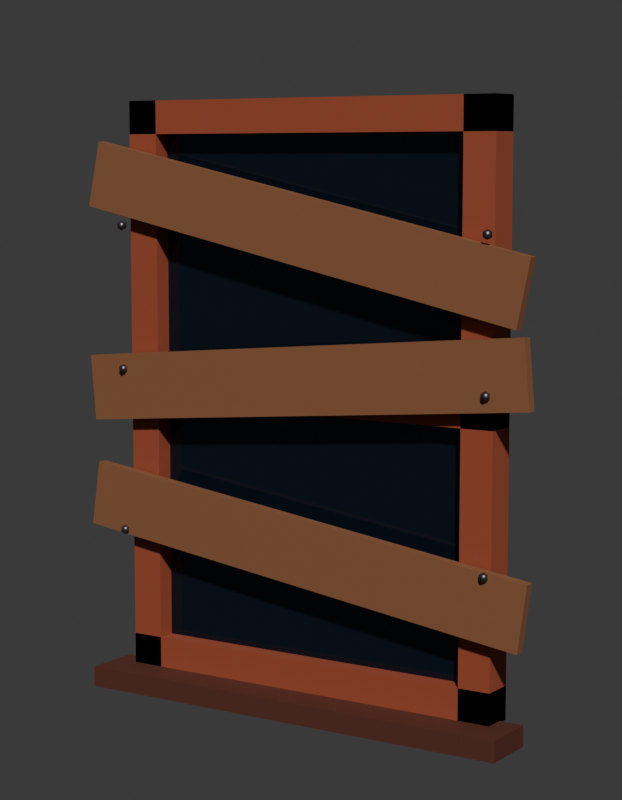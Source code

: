 # Source: SM_PRP_JanelaTabuada_Blockout.blend  (saved by Blender 5.2.45; exported with 4.5.12 LTS)
import bpy
from mathutils import Matrix  # noqa: F401  (used for matrix-valued properties, if any)

bpy.ops.wm.read_factory_settings(use_empty=True)
scene = bpy.context.scene
scene.name = 'Scene'

# ---- collections
col_prp_janelatabuada = bpy.data.collections.new('PRP_JanelaTabuada'); scene.collection.children.link(col_prp_janelatabuada)
col_rig = bpy.data.collections.new('Rig'); col_prp_janelatabuada.children.link(col_rig)
col_geo = bpy.data.collections.new('Geo'); col_prp_janelatabuada.children.link(col_geo)
col_sockets = bpy.data.collections.new('Sockets'); col_prp_janelatabuada.children.link(col_sockets)
col_props = bpy.data.collections.new('Props'); col_prp_janelatabuada.children.link(col_props)
col_preview = bpy.data.collections.new('_Preview'); scene.collection.children.link(col_preview)

# ---- materials (node trees are filled in below, after node groups)
mat_mat_prp_vidroquebrado = bpy.data.materials.new('MAT_PRP_VidroQuebrado')
mat_mat_prp_vidroquebrado.diffuse_color = (0.01298, 0.02315, 0.04231, 1.0)
mat_mat_prp_vidroquebrado.roughness = 0.1
mat_mat_prp_vidroquebrado.metallic = 0.6
mat_mat_prp_madeiravelha = bpy.data.materials.new('MAT_PRP_MadeiraVelha')
mat_mat_prp_madeiravelha.diffuse_color = (0.3325, 0.06848, 0.02732, 1.0)
mat_mat_prp_madeiravelha.roughness = 0.85
mat_mat_prp_mogno = bpy.data.materials.new('MAT_PRP_Mogno')
mat_mat_prp_mogno.diffuse_color = (0.1022, 0.02732, 0.016, 1.0)
mat_mat_prp_mogno.roughness = 0.7
mat_mat_prp_madeira = bpy.data.materials.new('MAT_PRP_Madeira')
mat_mat_prp_madeira.diffuse_color = (0.2542, 0.1022, 0.04231, 1.0)
mat_mat_prp_madeira.roughness = 0.75
mat_mat_prp_ferro = bpy.data.materials.new('MAT_PRP_Ferro')
mat_mat_prp_ferro.diffuse_color = (0.1559, 0.1441, 0.1683, 1.0)
mat_mat_prp_ferro.roughness = 0.45
mat_mat_prp_ferro.metallic = 1.0

# ---- material node trees
mat_mat_prp_vidroquebrado.use_nodes = True; mat_mat_prp_vidroquebrado.node_tree.nodes.clear()
_N = mat_mat_prp_vidroquebrado.node_tree.nodes; _L = mat_mat_prp_vidroquebrado.node_tree.links
n0 = _N.new('ShaderNodeBsdfPrincipled'); n0.name = 'Principled BSDF'; n0.location = (-200, 100)
n0.inputs[0].default_value = (0.01298, 0.02315, 0.04231, 1.0)
n0.inputs[1].default_value = 0.6
n0.inputs[2].default_value = 0.1
n0.inputs[10].default_value = 0.005
n1 = _N.new('ShaderNodeOutputMaterial'); n1.name = 'Material Output'; n1.location = (200, 100)
_L.new(n0.outputs[0], n1.inputs[0])
n1.is_active_output = True
mat_mat_prp_madeiravelha.use_nodes = True; mat_mat_prp_madeiravelha.node_tree.nodes.clear()
_N = mat_mat_prp_madeiravelha.node_tree.nodes; _L = mat_mat_prp_madeiravelha.node_tree.links
n0 = _N.new('ShaderNodeBsdfPrincipled'); n0.name = 'Principled BSDF'; n0.location = (-200, 100)
n0.inputs[0].default_value = (0.3325, 0.06848, 0.02732, 1.0)
n0.inputs[2].default_value = 0.85
n0.inputs[10].default_value = 0.005
n1 = _N.new('ShaderNodeOutputMaterial'); n1.name = 'Material Output'; n1.location = (200, 100)
_L.new(n0.outputs[0], n1.inputs[0])
n1.is_active_output = True
mat_mat_prp_mogno.use_nodes = True; mat_mat_prp_mogno.node_tree.nodes.clear()
_N = mat_mat_prp_mogno.node_tree.nodes; _L = mat_mat_prp_mogno.node_tree.links
n0 = _N.new('ShaderNodeBsdfPrincipled'); n0.name = 'Principled BSDF'; n0.location = (-200, 100)
n0.inputs[0].default_value = (0.1022, 0.02732, 0.016, 1.0)
n0.inputs[2].default_value = 0.7
n0.inputs[10].default_value = 0.005
n1 = _N.new('ShaderNodeOutputMaterial'); n1.name = 'Material Output'; n1.location = (200, 100)
_L.new(n0.outputs[0], n1.inputs[0])
n1.is_active_output = True
mat_mat_prp_madeira.use_nodes = True; mat_mat_prp_madeira.node_tree.nodes.clear()
_N = mat_mat_prp_madeira.node_tree.nodes; _L = mat_mat_prp_madeira.node_tree.links
n0 = _N.new('ShaderNodeBsdfPrincipled'); n0.name = 'Principled BSDF'; n0.location = (-200, 100)
n0.inputs[0].default_value = (0.2542, 0.1022, 0.04231, 1.0)
n0.inputs[2].default_value = 0.75
n0.inputs[10].default_value = 0.005
n1 = _N.new('ShaderNodeOutputMaterial'); n1.name = 'Material Output'; n1.location = (200, 100)
_L.new(n0.outputs[0], n1.inputs[0])
n1.is_active_output = True
mat_mat_prp_ferro.use_nodes = True; mat_mat_prp_ferro.node_tree.nodes.clear()
_N = mat_mat_prp_ferro.node_tree.nodes; _L = mat_mat_prp_ferro.node_tree.links
n0 = _N.new('ShaderNodeBsdfPrincipled'); n0.name = 'Principled BSDF'; n0.location = (-200, 100)
n0.inputs[0].default_value = (0.1559, 0.1441, 0.1683, 1.0)
n0.inputs[1].default_value = 1.0
n0.inputs[2].default_value = 0.45
n0.inputs[10].default_value = 0.005
n1 = _N.new('ShaderNodeOutputMaterial'); n1.name = 'Material Output'; n1.location = (200, 100)
_L.new(n0.outputs[0], n1.inputs[0])
n1.is_active_output = True

# ---- world
world_world = bpy.data.worlds.new('World'); scene.world = world_world
world_world.use_nodes = True; world_world.node_tree.nodes.clear()
_N = world_world.node_tree.nodes; _L = world_world.node_tree.links
n0 = _N.new('ShaderNodeBackground'); n0.name = 'Background'; n0.location = (-200, 100)
n0.inputs[0].default_value = (0.05, 0.05, 0.05, 1.0)
n1 = _N.new('ShaderNodeOutputWorld'); n1.name = 'World Output'; n1.location = (200, 100)
_L.new(n0.outputs[0], n1.inputs[0])
n1.is_active_output = True
world_world.color = (0.006512, 0.005605, 0.009134)

# ---- cameras
cam_cam_frente = bpy.data.cameras.new('CAM_frente')
cam_cam_frente.type = 'ORTHO'
cam_cam_frente.ortho_scale = 1.84
cam_cam_perfil = bpy.data.cameras.new('CAM_perfil')
cam_cam_perfil.type = 'ORTHO'
cam_cam_perfil.ortho_scale = 1.84
cam_cam_costas = bpy.data.cameras.new('CAM_costas')
cam_cam_costas.type = 'ORTHO'
cam_cam_costas.ortho_scale = 1.84
cam_cam_tres_quartos = bpy.data.cameras.new('CAM_tres_quartos')
cam_cam_tres_quartos.lens = 85.0

# ---- meshes
me_sm_prp_janelatabuada = bpy.data.meshes.new('SM_PRP_JanelaTabuada')
me_sm_prp_janelatabuada.from_pydata([(-0.45, 0.005, 0.05), (-0.45, 0.005, 1.35), (-0.45, 0.015, 0.05), (-0.45, 0.015, 1.35), (0.45, 0.005, 0.05), (0.45, 0.005, 1.35), (0.45, 0.015, 0.05), (0.45, 0.015, 1.35), (-0.5, -0.04, 0.0), (-0.5, -0.04, 1.4), (-0.5, 0.04, 0.0), (-0.5, 0.04, 1.4), (-0.42, -0.04, 0.0), (-0.42, -0.04, 1.4), (-0.42, 0.04, 0.0), (-0.42, 0.04, 1.4), (0.42, -0.04, 0.0), (0.42, -0.04, 1.4), (0.42, 0.04, 0.0), (0.42, 0.04, 1.4), (0.5, -0.04, 0.0), (0.5, -0.04, 1.4), (0.5, 0.04, 0.0), (0.5, 0.04, 1.4), (-0.5, -0.04, 0.0), (-0.5, -0.04, 0.08), (-0.5, 0.04, 0.0), (-0.5, 0.04, 0.08), (0.5, -0.04, 0.0), (0.5, -0.04, 0.08), (0.5, 0.04, 0.0), (0.5, 0.04, 0.08), (-0.5, -0.04, 1.32), (-0.5, -0.04, 1.4), (-0.5, 0.04, 1.32), (-0.5, 0.04, 1.4), (0.5, -0.04, 1.32), (0.5, -0.04, 1.4), (0.5, 0.04, 1.32), (0.5, 0.04, 1.4), (-0.5, -0.04, 0.67), (-0.5, -0.04, 0.73), (-0.5, 0.04, 0.67), (-0.5, 0.04, 0.73), (0.5, -0.04, 0.67), (0.5, -0.04, 0.73), (0.5, 0.04, 0.67), (0.5, 0.04, 0.73), (-0.56, -0.13, -0.045), (-0.56, -0.13, 0.005), (-0.56, 0.01, -0.045), (-0.56, 0.01, 0.005), (0.56, -0.13, -0.045), (0.56, -0.13, 0.005), (0.56, 0.01, -0.045), (0.56, 0.01, 0.005), (-0.6053, -0.0725, 0.3543), (-0.583, -0.0725, 0.5127), (-0.6053, -0.0475, 0.3543), (-0.583, -0.0475, 0.5127), (0.583, -0.0725, 0.1873), (0.6053, -0.0725, 0.3457), (0.583, -0.0475, 0.1873), (0.6053, -0.0475, 0.3457), (-0.5, -0.075, 0.362), (0.5, -0.08539, 0.344), (-0.5, -0.06461, 0.344), (-0.5, -0.075, 0.338), (0.5, -0.075, 0.338), (-0.491, -0.0698, 0.356), (-0.491, -0.0698, 0.344), (-0.491, -0.0698, 0.744), (0.509, -0.0802, 0.344), (-0.491, -0.0802, 0.356), (-0.491, -0.0802, 0.344), (0.509, -0.0802, 0.356), (0.5, -0.075, 0.362), (-0.5, -0.08539, 0.356), (-0.5, -0.08539, 0.344), (-0.5, -0.075, 0.738), (0.509, -0.0698, 0.356), (-0.509, -0.0802, 0.356), (-0.509, -0.0802, 0.344), (0.509, -0.0698, 0.344), (0.5, -0.08539, 0.744), (-0.509, -0.0698, 0.356), (-0.509, -0.0698, 0.344), (-0.5, -0.06461, 0.744), (0.5, -0.06461, 0.344), (-0.5, -0.06461, 0.356), (0.5, -0.075, 0.738), (-0.5, -0.075, 0.762), (0.5, -0.08539, 0.356), (0.5907, -0.0475, 0.882), (0.491, -0.0802, 0.344), (0.6047, -0.0475, 0.7226), (0.491, -0.0802, 0.356), (0.5907, -0.0725, 0.882), (0.491, -0.0698, 0.344), (0.6047, -0.0725, 0.7226), (0.491, -0.0698, 0.356), (-0.6047, -0.0475, 0.7774), (-0.5907, -0.0475, 0.618), (-0.6047, -0.0725, 0.7774), (0.5, -0.06461, 0.356), (-0.5907, -0.0725, 0.618), (-0.491, -0.0698, 0.756), (-0.491, -0.0698, 1.094), (-0.491, -0.0802, 0.744), (0.509, -0.0802, 0.744), (-0.491, -0.0802, 0.756), (0.509, -0.0802, 0.756), (-0.5, -0.08539, 0.744), (0.5, -0.075, 0.762), (-0.5, -0.08539, 0.756), (-0.5, -0.075, 1.088), (-0.509, -0.0802, 0.744), (0.509, -0.0698, 0.756), (-0.509, -0.0802, 0.756), (0.509, -0.0698, 0.744), (-0.509, -0.0698, 0.744), (0.5, -0.08539, 1.094), (-0.509, -0.0698, 0.756), (-0.5, -0.06461, 1.094), (0.5, -0.06461, 0.744), (0.5, -0.075, 1.088), (-0.5, -0.06461, 0.756), (-0.5, -0.075, 1.112), (0.5, -0.08539, 0.756), (0.6035, -0.0475, 1.054), (0.491, -0.0802, 0.744), (0.5703, -0.0475, 0.897), (0.491, -0.0802, 0.756), (0.6035, -0.0725, 1.054), (0.491, -0.0698, 0.744), (0.5703, -0.0725, 0.897), (0.491, -0.0698, 0.756), (-0.5703, -0.0475, 1.303), (-0.6035, -0.0475, 1.146), (-0.5703, -0.0725, 1.303), (0.5, -0.06461, 0.756), (-0.6035, -0.0725, 1.146), (-0.491, -0.0698, 1.106), (-0.491, -0.0802, 1.094), (0.509, -0.0802, 1.094), (-0.491, -0.0802, 1.106), (0.509, -0.0802, 1.106), (-0.5, -0.08539, 1.094), (0.5, -0.075, 1.112), (-0.5, -0.08539, 1.106), (-0.509, -0.0802, 1.094), (0.509, -0.0698, 1.106), (-0.509, -0.0802, 1.106), (0.509, -0.0698, 1.094), (-0.509, -0.0698, 1.094), (-0.509, -0.0698, 1.106), (0.5, -0.06461, 1.094), (-0.5, -0.06461, 1.106), (0.5, -0.08539, 1.106), (0.491, -0.0802, 1.094), (0.491, -0.0802, 1.106), (0.491, -0.0698, 1.094), (0.491, -0.0698, 1.106), (0.5, -0.06461, 1.106)], [], [(0, 1, 3, 2), (2, 3, 7, 6), (6, 7, 5, 4), (4, 5, 1, 0), (2, 6, 4, 0), (7, 3, 1, 5), (8, 9, 11, 10), (10, 11, 15, 14), (14, 15, 13, 12), (12, 13, 9, 8), (10, 14, 12, 8), (15, 11, 9, 13), (16, 17, 19, 18), (18, 19, 23, 22), (22, 23, 21, 20), (20, 21, 17, 16), (18, 22, 20, 16), (23, 19, 17, 21), (24, 25, 27, 26), (26, 27, 31, 30), (30, 31, 29, 28), (28, 29, 25, 24), (26, 30, 28, 24), (31, 27, 25, 29), (32, 33, 35, 34), (34, 35, 39, 38), (38, 39, 37, 36), (36, 37, 33, 32), (34, 38, 36, 32), (39, 35, 33, 37), (40, 41, 43, 42), (42, 43, 47, 46), (46, 47, 45, 44), (44, 45, 41, 40), (42, 46, 44, 40), (47, 43, 41, 45), (48, 49, 51, 50), (50, 51, 55, 54), (54, 55, 53, 52), (52, 53, 49, 48), (50, 54, 52, 48), (55, 51, 49, 53), (56, 57, 59, 58), (58, 59, 63, 62), (62, 63, 61, 60), (60, 61, 57, 56), (58, 62, 60, 56), (63, 59, 57, 61), (67, 66, 70), (66, 89, 69, 70), (89, 64, 69), (67, 70, 74), (70, 69, 73, 74), (69, 64, 73), (67, 74, 78), (74, 73, 77, 78), (73, 64, 77), (67, 78, 82), (78, 77, 81, 82), (77, 64, 81), (67, 82, 86), (82, 81, 85, 86), (81, 64, 85), (67, 86, 66), (86, 85, 89, 66), (85, 64, 89), (104, 76, 80), (88, 104, 80, 83), (68, 88, 83), (68, 83, 72), (83, 80, 75, 72), (80, 76, 75), (75, 76, 92), (72, 75, 92, 65), (68, 72, 65), (68, 65, 94), (65, 92, 96, 94), (92, 76, 96), (96, 76, 100), (94, 96, 100, 98), (68, 94, 98), (100, 76, 104), (98, 100, 104, 88), (68, 98, 88), (105, 103, 101, 102), (102, 101, 93, 95), (95, 93, 97, 99), (99, 97, 103, 105), (102, 95, 99, 105), (93, 101, 103, 97), (126, 91, 106), (87, 126, 106, 71), (79, 87, 71), (79, 71, 108), (71, 106, 110, 108), (106, 91, 110), (110, 91, 114), (108, 110, 114, 112), (79, 108, 112), (114, 91, 118), (112, 114, 118, 116), (79, 112, 116), (118, 91, 122), (116, 118, 122, 120), (79, 116, 120), (122, 91, 126), (120, 122, 126, 87), (79, 120, 87), (140, 113, 117), (124, 140, 117, 119), (90, 124, 119), (90, 119, 109), (119, 117, 111, 109), (117, 113, 111), (111, 113, 128), (109, 111, 128, 84), (90, 109, 84), (90, 84, 130), (84, 128, 132, 130), (128, 113, 132), (132, 113, 136), (130, 132, 136, 134), (90, 130, 134), (136, 113, 140), (134, 136, 140, 124), (90, 134, 124), (141, 139, 137, 138), (138, 137, 129, 131), (131, 129, 133, 135), (135, 133, 139, 141), (138, 131, 135, 141), (129, 137, 139, 133), (157, 127, 142), (123, 157, 142, 107), (115, 123, 107), (115, 107, 143), (107, 142, 145, 143), (142, 127, 145), (145, 127, 149), (143, 145, 149, 147), (115, 143, 147), (149, 127, 152), (147, 149, 152, 150), (115, 147, 150), (152, 127, 155), (150, 152, 155, 154), (115, 150, 154), (155, 127, 157), (154, 155, 157, 123), (115, 154, 123), (163, 148, 151), (156, 163, 151, 153), (125, 156, 153), (125, 153, 144), (153, 151, 146, 144), (151, 148, 146), (146, 148, 158), (144, 146, 158, 121), (125, 144, 121), (125, 121, 159), (121, 158, 160, 159), (158, 148, 160), (160, 148, 162), (159, 160, 162, 161), (125, 159, 161), (162, 148, 163), (161, 162, 163, 156), (125, 161, 156)])
me_sm_prp_janelatabuada.polygons.foreach_set('use_smooth', [0, 0, 0, 0, 0, 0, 0, 0, 0, 0, 0, 0, 0, 0, 0, 0, 0, 0, 0, 0, 0, 0, 0, 0, 0, 0, 0, 0, 0, 0, 0, 0, 0, 0, 0, 0, 0, 0, 0, 0, 0, 0, 0, 0, 0, 0, 0, 0, 1, 1, 1, 1, 1, 1, 1, 1, 1, 1, 1, 1, 1, 1, 1, 1, 1, 1, 1, 1, 1, 1, 1, 1, 1, 1, 1, 1, 1, 1, 1, 1, 1, 1, 1, 1, 0, 0, 0, 0, 0, 0, 1, 1, 1, 1, 1, 1, 1, 1, 1, 1, 1, 1, 1, 1, 1, 1, 1, 1, 1, 1, 1, 1, 1, 1, 1, 1, 1, 1, 1, 1, 1, 1, 1, 1, 1, 1, 0, 0, 0, 0, 0, 0, 1, 1, 1, 1, 1, 1, 1, 1, 1, 1, 1, 1, 1, 1, 1, 1, 1, 1, 1, 1, 1, 1, 1, 1, 1, 1, 1, 1, 1, 1, 1, 1, 1, 1, 1, 1])
me_sm_prp_janelatabuada.polygons.foreach_set('material_index', [0, 0, 0, 0, 0, 0, 1, 1, 1, 1, 1, 1, 1, 1, 1, 1, 1, 1, 1, 1, 1, 1, 1, 1, 1, 1, 1, 1, 1, 1, 1, 1, 1, 1, 1, 1, 2, 2, 2, 2, 2, 2, 3, 3, 3, 3, 3, 3, 4, 4, 4, 4, 4, 4, 4, 4, 4, 4, 4, 4, 4, 4, 4, 4, 4, 4, 4, 4, 4, 4, 4, 4, 4, 4, 4, 4, 4, 4, 4, 4, 4, 4, 4, 4, 3, 3, 3, 3, 3, 3, 4, 4, 4, 4, 4, 4, 4, 4, 4, 4, 4, 4, 4, 4, 4, 4, 4, 4, 4, 4, 4, 4, 4, 4, 4, 4, 4, 4, 4, 4, 4, 4, 4, 4, 4, 4, 3, 3, 3, 3, 3, 3, 4, 4, 4, 4, 4, 4, 4, 4, 4, 4, 4, 4, 4, 4, 4, 4, 4, 4, 4, 4, 4, 4, 4, 4, 4, 4, 4, 4, 4, 4, 4, 4, 4, 4, 4, 4])
me_sm_prp_janelatabuada.materials.append(mat_mat_prp_vidroquebrado)
me_sm_prp_janelatabuada.materials.append(mat_mat_prp_madeiravelha)
me_sm_prp_janelatabuada.materials.append(mat_mat_prp_mogno)
me_sm_prp_janelatabuada.materials.append(mat_mat_prp_madeira)
me_sm_prp_janelatabuada.materials.append(mat_mat_prp_ferro)
me_sm_prp_janelatabuada.update()

# ---- objects
ob_sm_prp_janelatabuada = bpy.data.objects.new('SM_PRP_JanelaTabuada', me_sm_prp_janelatabuada)
ob_cam_frente = bpy.data.objects.new('CAM_frente', cam_cam_frente)
ob_cam_perfil = bpy.data.objects.new('CAM_perfil', cam_cam_perfil)
ob_cam_costas = bpy.data.objects.new('CAM_costas', cam_cam_costas)
ob_cam_tres_quartos = bpy.data.objects.new('CAM_tres_quartos', cam_cam_tres_quartos)

# ---- transforms, parenting, visibility, modifiers, constraints
ob_sm_prp_janelatabuada.location = (0.0, 0.0, 0.0)
ob_cam_frente.location = (0.0, -6.0, 0.7)
ob_cam_frente.rotation_euler = (1.571, -0.0, 0.0)
ob_cam_perfil.location = (-6.0, 0.0, 0.7)
ob_cam_perfil.rotation_euler = (1.571, -0.0, -1.571)
ob_cam_costas.location = (0.0, 6.0, 0.7)
ob_cam_costas.rotation_euler = (-1.571, 3.142, -0.0)
ob_cam_tres_quartos.location = (2.4, -3.68, 1.26)
ob_cam_tres_quartos.rotation_euler = (1.444, -1.869e-08, 0.5779)

# ---- collection membership
col_geo.objects.link(ob_sm_prp_janelatabuada)
col_preview.objects.link(ob_cam_frente)
col_preview.objects.link(ob_cam_perfil)
col_preview.objects.link(ob_cam_costas)
col_preview.objects.link(ob_cam_tres_quartos)

# ---- scene / render settings (as saved in the file)
scene.camera = ob_cam_tres_quartos
scene.frame_start = 1; scene.frame_end = 250; scene.frame_set(1)
scene.render.engine = 'BLENDER_WORKBENCH'
scene.render.resolution_x = 700
scene.render.resolution_y = 900
scene.render.bake_bias = 0.0
scene.render.bake_samples = 0
scene.render.compositor_device = 'GPU'
scene.eevee.use_volume_custom_range = False
scene.eevee.fast_gi_thickness_near = 0.1
scene.eevee.fast_gi_thickness_far = 0.0
scene.eevee.ray_tracing_options.screen_trace_thickness = 0.1
bpy.context.view_layer.update()

# ---- added for rendering (the .blend has no usable light): sun
light_auto_sun = bpy.data.lights.new('AutoSun', 'SUN')
light_auto_sun.energy = 3.0
light_auto_sun.angle = 0.0523599
ob_auto_sun = bpy.data.objects.new('AutoSun', light_auto_sun)
scene.collection.objects.link(ob_auto_sun)
ob_auto_sun.rotation_euler = (0.872665, 0.174533, 0.523599)
bpy.context.view_layer.update()
